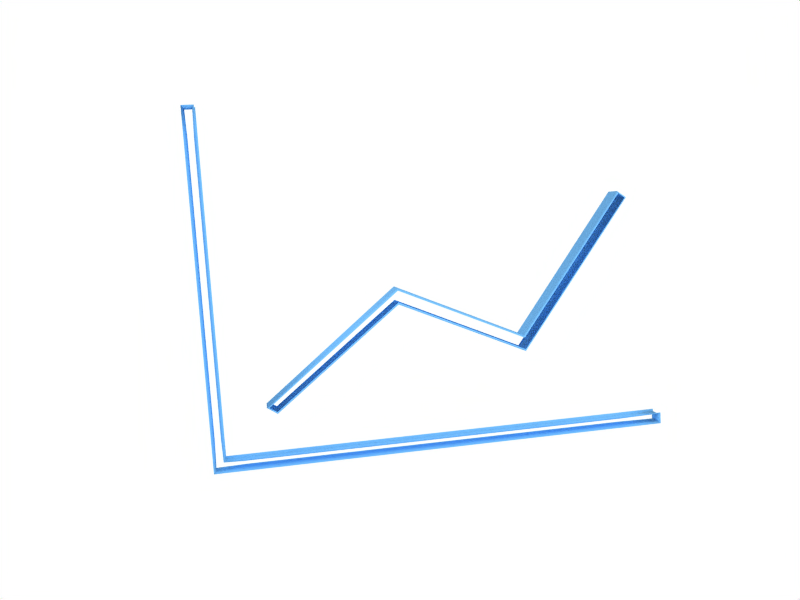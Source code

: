 # Source: icon_statistics.blend  (saved by Blender 2.49.2; exported with 4.5.12 LTS)
import bpy
from mathutils import Matrix  # noqa: F401  (used for matrix-valued properties, if any)

bpy.ops.wm.read_factory_settings(use_empty=True)
scene = bpy.context.scene
scene.name = 'Scene'

# ---- collections
col_collection_1 = bpy.data.collections.new('Collection 1'); scene.collection.children.link(col_collection_1)

# ---- materials (node trees are filled in below, after node groups)
mat_material = bpy.data.materials.new('Material')
mat_material.alpha_threshold = 0.0
mat_material.diffuse_color = (0.4798, 0.7633, 1.0, 1.0)
mat_material.roughness = 0.5
mat_material.line_color = (0.0, 0.0, 0.0, 1.0)

# ---- material node trees

# ---- world
world_world_001 = bpy.data.worlds.new('World.001'); scene.world = world_world_001
world_world_001.color = (1.0, 1.0, 1.0)
world_world_001.use_sun_shadow = False
world_world_001.sun_shadow_jitter_overblur = 0.0
world_world_001.cycles.sampling_method = 'MANUAL'
world_world_001.cycles.sample_map_resolution = 256
world_world_001.light_settings.distance = 5.0

# ---- cameras
cam_camera = bpy.data.cameras.new('Camera')
cam_camera.passepartout_alpha = 0.2
cam_camera.clip_end = 100.0
cam_camera.lens = 35.0
cam_camera.ortho_scale = 7.314
cam_camera.show_passepartout = False
cam_camera.show_safe_areas = True
cam_camera.dof.focus_distance = 0.0
cam_camera.dof.aperture_fstop = 128.0

# ---- lights
light_spot = bpy.data.lights.new('Spot', 'POINT')
light_spot.transmission_factor = 0.0
light_spot.cutoff_distance = 30.0
light_spot.energy = 100.0
light_spot.shadow_buffer_clip_start = 1.001
light_spot.shadow_soft_size = 1.0
light_spot.shadow_maximum_resolution = 0.006
light_spot.use_absolute_resolution = True
light_spot.cycles.use_multiple_importance_sampling = False

# ---- curves / text
cu_curve_002 = bpy.data.curves.new('Curve.002', 'CURVE')
cu_curve_002.dimensions = '3D'
_sp = cu_curve_002.splines.new('BEZIER'); _sp.bezier_points.add(7)
_sp.bezier_points.foreach_set('co', [-1.506, -0.4815, 0.0, -0.3684, 0.41, 0.0, 0.7262, -0.0885, 0.0, 1.632, 1.11, 0.0, 1.689, 1.069, 0.0, 0.7316, -0.19, 0.0, -0.3684, 0.31, 0.0, -1.442, -0.5217, 0.0])
_sp.bezier_points.foreach_set('handle_left', [-1.485, -0.4949, 0.0, -0.7477, 0.1128, 0.0, 0.3613, 0.07767, 0.0, 1.33, 0.7105, 0.0, 1.67, 1.082, 0.0, 1.051, 0.2295, 0.0, -0.001719, 0.1433, 0.0, -1.084, -0.2445, 0.0])
_sp.bezier_points.foreach_set('handle_right', [-1.127, -0.1843, 0.0, -0.003539, 0.2438, 0.0, 1.028, 0.311, 0.0, 1.651, 1.096, 0.0, 1.37, 0.6491, 0.0, 0.3649, -0.02332, 0.0, -0.7262, 0.03277, 0.0, -1.463, -0.5083, 0.0])
for _p, _l, _r in zip(_sp.bezier_points, ['VECTOR', 'VECTOR', 'VECTOR', 'VECTOR', 'VECTOR', 'VECTOR', 'VECTOR', 'VECTOR'], ['VECTOR', 'VECTOR', 'VECTOR', 'VECTOR', 'VECTOR', 'VECTOR', 'VECTOR', 'VECTOR']): _p.handle_left_type = _l; _p.handle_right_type = _r
_sp.order_u = 2
_sp.order_v = 2
_sp.resolution_v = 4
_sp.use_cyclic_u = True
cu_curve_002.materials.append(mat_material)
cu_curve_002.use_path_clamp = True
cu_curve_002.use_deform_bounds = True
cu_curve_002.use_radius = False
cu_curve_002.bevel_resolution = 6
cu_curve_002.extrude = 0.08
cu_curve_002.bevel_depth = 0.02
cu_curve_002.fill_mode = 'HALF'
cu_curve_002.twist_mode = 'Z_UP'
cu_curve_001 = bpy.data.curves.new('Curve.001', 'CURVE')
cu_curve_001.dimensions = '3D'
_sp = cu_curve_001.splines.new('BEZIER'); _sp.bezier_points.add(5)
_sp.bezier_points.foreach_set('co', [2.0, -1.5, 0.0, 2.0, -1.4, 0.0, -1.9, -1.4, 0.0, -1.9, 1.5, 0.0, -2.0, 1.5, 0.0, -2.0, -1.5, 0.0])
_sp.bezier_points.foreach_set('handle_left', [0.5, -1.5, 0.0, 2.0, -1.5, 0.0, -1.4, -1.4, 0.0, -1.9, 0.5, 0.0, -2.0, 1.5, 0.0, -2.0, -0.5, 0.0])
_sp.bezier_points.foreach_set('handle_right', [2.0, -1.4, 0.0, 0.5, -1.4, 0.0, -1.9, -0.7, 0.0, -2.0, 1.5, 0.0, -2.0, 0.5, 0.0, -1.0, -1.5, 0.0])
_sp.order_u = 2
_sp.order_v = 2
_sp.resolution_v = 4
_sp.use_cyclic_u = True
cu_curve_001.materials.append(mat_material)
cu_curve_001.use_path_clamp = True
cu_curve_001.use_deform_bounds = True
cu_curve_001.use_radius = False
cu_curve_001.bevel_resolution = 0
cu_curve_001.extrude = 0.05
cu_curve_001.bevel_depth = 0.02
cu_curve_001.fill_mode = 'HALF'
cu_curve_001.twist_mode = 'Z_UP'

# ---- objects
ob_curve = bpy.data.objects.new('Curve', cu_curve_002)
ob_curve_002 = bpy.data.objects.new('Curve.002', cu_curve_001)
ob_lamp = bpy.data.objects.new('Lamp', light_spot)
ob_camera = bpy.data.objects.new('Camera', cam_camera)

# ---- transforms, parenting, visibility, modifiers, constraints
ob_curve.location = (2.0, 1.0, 0.0)
ob_curve.lock_rotations_4d = False
ob_curve.empty_display_type = 'ARROWS'
ob_curve.lineart.crease_threshold = 0.0
ob_curve_002.location = (2.0, 1.5, 0.0)
ob_curve_002.lock_rotations_4d = False
ob_curve_002.empty_display_type = 'ARROWS'
ob_curve_002.lineart.crease_threshold = 0.0
ob_lamp.location = (4.076, 1.005, 5.904)
ob_lamp.rotation_euler = (0.6503, 0.05522, 1.866)
ob_lamp.lock_rotations_4d = False
ob_lamp.empty_display_type = 'ARROWS'
ob_lamp.color = (0.0, 0.0, 0.0, 0.0)
ob_lamp.lineart.crease_threshold = 0.0
ob_camera.location = (0.5319, 2.089, 6.502)
ob_camera.rotation_euler = (-0.1057, -0.1788, -0.06103)
ob_camera.lock_rotations_4d = False
ob_camera.empty_display_type = 'ARROWS'
ob_camera.color = (0.0, 0.0, 0.0, 0.0)
ob_camera.display_type = 'WIRE'
ob_camera.lineart.crease_threshold = 0.0

# ---- collection membership
col_collection_1.objects.link(ob_curve)
col_collection_1.objects.link(ob_curve_002)
col_collection_1.objects.link(ob_lamp)
col_collection_1.objects.link(ob_camera)

# ---- scene / render settings (as saved in the file)
scene.camera = ob_camera
scene.frame_start = 1; scene.frame_end = 250; scene.frame_set(1)
scene.render.engine = 'BLENDER_EEVEE_NEXT'
scene.render.image_settings.color_mode = 'RGB'
scene.render.image_settings.compression = 90
scene.render.resolution_x = 200
scene.render.resolution_y = 150
scene.render.pixel_aspect_x = 100.0
scene.render.pixel_aspect_y = 100.0
scene.render.fps = 25
scene.render.dither_intensity = 0.0
scene.render.use_compositing = False
scene.render.use_sequencer = False
scene.render.bake_margin = 2
scene.render.bake_bias = 0.0
scene.render.use_stamp_time = False
scene.render.use_stamp_date = False
scene.render.use_stamp_frame = False
scene.render.use_stamp_camera = False
scene.render.use_stamp_scene = False
scene.render.use_stamp_filename = False
scene.render.use_stamp_render_time = False
scene.render.stamp_font_size = 0
scene.cycles.use_denoising = False
scene.cycles.samples = 10
scene.cycles.sampling_pattern = 'TABULATED_SOBOL'
scene.cycles.light_sampling_threshold = 0.0
scene.cycles.use_adaptive_sampling = False
scene.cycles.use_light_tree = False
scene.cycles.blur_glossy = 0.0
scene.cycles.volume_bounces = 1
scene.cycles.pixel_filter_type = 'GAUSSIAN'
scene.cycles.sample_clamp_indirect = 0.0
scene.view_settings.view_transform = 'Raw'
bpy.context.view_layer.update()
